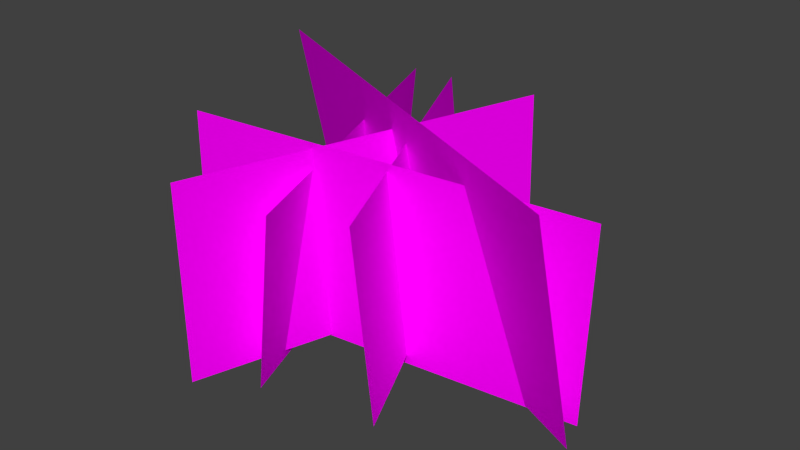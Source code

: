 # Source: Grass_Clamp_1.blend  (saved by Blender 2.76.0; exported with 4.5.12 LTS)
import bpy
from mathutils import Matrix  # noqa: F401  (used for matrix-valued properties, if any)

bpy.ops.wm.read_factory_settings(use_empty=True)
scene = bpy.context.scene
scene.name = 'Scene'

# ---- collections
col_collection_1 = bpy.data.collections.new('Collection 1'); scene.collection.children.link(col_collection_1)

# ---- images (referenced by path relative to the original .blend; pixels are not part of the script)
import os
ASSET_DIR = os.environ.get("B2B_ASSET_DIR", "")  # directory of the original .blend (textures are referenced by path, not embedded)
HERE = os.path.dirname(os.path.abspath(__file__))  # packed textures are extracted next to this script under _unpacked/

def load_image(name, relpath, width, height, colorspace="sRGB"):
    """Load a texture the original file referenced (path relative to the .blend, or extracted next to this script)."""
    p = next((c for c in (os.path.join(HERE, relpath), os.path.join(ASSET_DIR, relpath)) if relpath and os.path.exists(c)), "")
    if p:
        img = bpy.data.images.load(p, check_existing=True)
        img.name = name
    else:  # same state as the original file: an image datablock whose file is absent (Cycles renders it pink)
        img = bpy.data.images.new(name, width, height)
        img.source = "FILE"
        img.filepath = "//" + (relpath or name)
    img.colorspace_settings.name = colorspace
    return img
img_grass_group_1_png = load_image('Grass_Group_1.png', 'Grass_Group_1.png', 1024, 1024, 'sRGB')

# ---- materials (node trees are filled in below, after node groups)
mat_grass_group_1 = bpy.data.materials.new('Grass_Group_1')
mat_grass_group_1.alpha_threshold = 0.0
mat_grass_group_1.roughness = 0.5

# ---- material node trees
mat_grass_group_1.use_nodes = True; mat_grass_group_1.node_tree.nodes.clear()
_N = mat_grass_group_1.node_tree.nodes; _L = mat_grass_group_1.node_tree.links
n0 = _N.new('ShaderNodeOutputMaterial'); n0.name = 'Material Output'; n0.location = (300, 300)
n1 = _N.new('ShaderNodeBsdfDiffuse'); n1.name = 'Diffuse BSDF'; n1.location = (10, 300)
n2 = _N.new('ShaderNodeTexImage'); n2.name = 'Image Texture'; n2.location = (-180, 300)
n2.width = 140
n2.image = img_grass_group_1_png
_L.new(n1.outputs[0], n0.inputs[0])
_L.new(n2.outputs[0], n1.inputs[0])
n0.is_active_output = True

# ---- world
world_world = bpy.data.worlds.new('World'); scene.world = world_world
world_world.color = (0.05088, 0.05088, 0.05088)
world_world.use_sun_shadow = False
world_world.sun_shadow_jitter_overblur = 0.0
world_world.cycles.sampling_method = 'MANUAL'
world_world.cycles.sample_map_resolution = 256

# ---- meshes
me_grass_group_1 = bpy.data.meshes.new('Grass_Group_1')
me_grass_group_1.from_pydata([(-1.005, -0.3064, -0.07089), (1.209, 0.04465, -0.1494), (-0.9609, -0.3347, 1.049), (1.253, 0.01632, 0.9709), (1.273, -0.1499, -0.1372), (-1.123, 0.9199, -0.09066), (1.19, -0.3913, 1.15), (-1.206, 0.6785, 1.196), (-0.3402, 1.193, -0.08597), (0.5415, -0.6802, -0.0541), (-0.4379, 1.164, 0.9441), (0.4438, -0.7087, 0.976), (-0.4209, -0.9577, -0.08456), (0.193, 1.12, -0.1031), (-0.4577, -0.9372, 0.9979), (0.1562, 1.141, 0.9794), (-0.849, 1.195, -0.08732), (-0.1833, -0.7191, -0.1437), (-0.7392, 1.203, 0.9202), (-0.07357, -0.7106, 0.8638)], [], [(0, 1, 3, 2), (4, 5, 7, 6), (8, 9, 11, 10), (12, 13, 15, 14), (16, 17, 19, 18)])
_uv = me_grass_group_1.uv_layers.new(name='UVMap')
_uv.uv.foreach_set('vector', [0.0, 0.0, 1.0, 0.0, 1.0, 1.0, 0.0, 1.0, 0.0, 0.0, 1.0, 0.0, 1.0, 1.0, 0.0, 1.0, 0.0, 0.0, 1.0, 0.0, 1.0, 1.0, 0.0, 1.0, 0.0, 0.0, 1.0, 0.0, 1.0, 1.0, 0.0, 1.0, 0.0, 0.0, 1.0, 0.0, 1.0, 1.0, 0.0, 1.0])
me_grass_group_1.materials.append(mat_grass_group_1)
me_grass_group_1.use_remesh_preserve_volume = False
me_grass_group_1.use_remesh_preserve_attributes = False
me_grass_group_1.use_mirror_vertex_groups = False
me_grass_group_1.update()

# ---- objects
ob_grass_group_1 = bpy.data.objects.new('Grass_Group_1', me_grass_group_1)

# ---- transforms, parenting, visibility, modifiers, constraints
ob_grass_group_1.location = (0.0, 0.0, 0.0)
ob_grass_group_1.lineart.crease_threshold = 0.0

# ---- collection membership
col_collection_1.objects.link(ob_grass_group_1)

# ---- scene / render settings (as saved in the file)
scene.frame_start = 1; scene.frame_end = 250; scene.frame_set(1)
scene.render.engine = 'CYCLES'
scene.render.resolution_percentage = 50
scene.render.dither_intensity = 0.0
scene.cycles.use_denoising = False
scene.cycles.samples = 10
scene.cycles.sampling_pattern = 'TABULATED_SOBOL'
scene.cycles.light_sampling_threshold = 0.0
scene.cycles.use_adaptive_sampling = False
scene.cycles.use_light_tree = False
scene.cycles.blur_glossy = 0.0
scene.cycles.pixel_filter_type = 'GAUSSIAN'
scene.cycles.sample_clamp_indirect = 0.0
scene.view_settings.view_transform = 'Standard'
bpy.context.view_layer.update()

# ---- added for rendering (the .blend has no active camera and no usable light): camera, sun
cam_auto = bpy.data.cameras.new('AutoCamera')
cam_auto.lens = 50.0
cam_auto.sensor_width = 36.0
cam_auto.clip_end = 1000.0
ob_auto_camera = bpy.data.objects.new('AutoCamera', cam_auto)
scene.collection.objects.link(ob_auto_camera)
ob_auto_camera.location = (3.32068, -3.82236, 3.15357)
ob_auto_camera.rotation_euler = (1.09748, -7.21219e-08, 0.694738)
scene.camera = ob_auto_camera
light_auto_sun = bpy.data.lights.new('AutoSun', 'SUN')
light_auto_sun.energy = 3.0
light_auto_sun.angle = 0.0523599
ob_auto_sun = bpy.data.objects.new('AutoSun', light_auto_sun)
scene.collection.objects.link(ob_auto_sun)
ob_auto_sun.rotation_euler = (0.872665, 0.174533, 0.523599)
bpy.context.view_layer.update()
